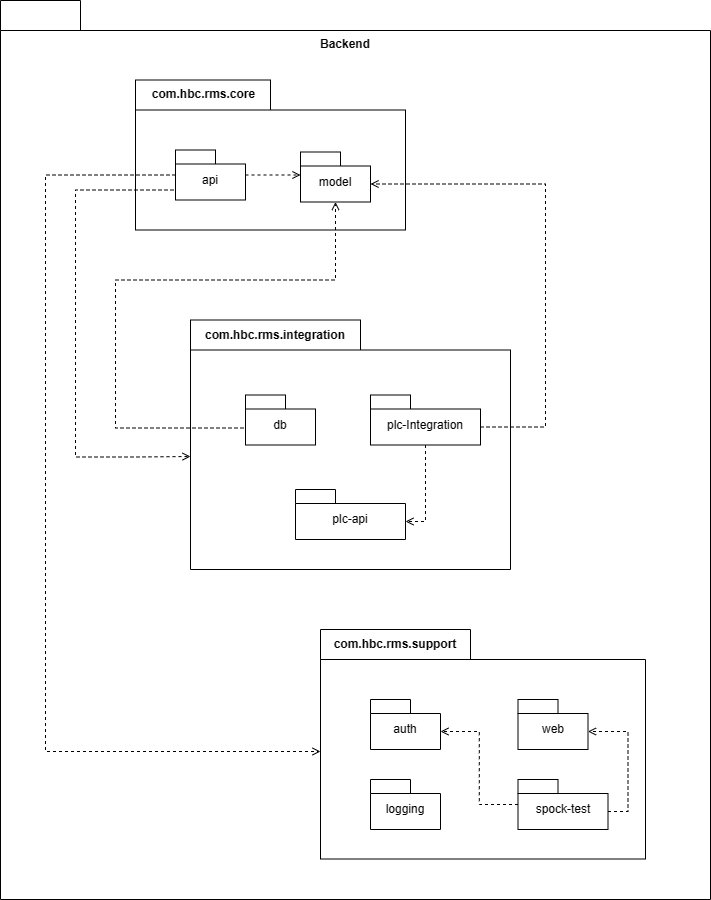

The diagram above was exported from draw.io. Its source (the exported page's mxGraphModel, read from the mxfile embedded in the PNG):
<mxGraphModel dx="1084" dy="794" grid="1" gridSize="10" guides="1" tooltips="1" connect="1" arrows="1" fold="1" page="1" pageScale="1" pageWidth="850" pageHeight="1100" math="0" shadow="0">
  <root>
    <mxCell id="0" />
    <mxCell id="1" parent="0" />
    <mxCell id="gjqt7qxh2wxf3SBSF23n-1" value="" style="shape=folder;fontStyle=1;tabWidth=80;tabHeight=30;tabPosition=left;html=1;boundedLbl=1;whiteSpace=wrap;" parent="1" vertex="1">
      <mxGeometry x="80" y="81" width="710" height="899" as="geometry" />
    </mxCell>
    <mxCell id="gjqt7qxh2wxf3SBSF23n-2" value="&lt;b&gt;Backend&lt;/b&gt;" style="text;html=1;align=center;verticalAlign=middle;whiteSpace=wrap;rounded=0;" parent="1" vertex="1">
      <mxGeometry x="395" y="110" width="60" height="30" as="geometry" />
    </mxCell>
    <mxCell id="gjqt7qxh2wxf3SBSF23n-9" value="" style="shape=folder;fontStyle=1;spacingTop=10;tabWidth=135;tabHeight=30;tabPosition=left;html=1;whiteSpace=wrap;" parent="1" vertex="1">
      <mxGeometry x="215" y="160.5" width="270" height="150" as="geometry" />
    </mxCell>
    <mxCell id="gjqt7qxh2wxf3SBSF23n-10" value="com.hbc.rms.core" style="text;html=1;align=center;verticalAlign=middle;whiteSpace=wrap;rounded=0;fontStyle=1" parent="1" vertex="1">
      <mxGeometry x="236" y="170" width="95" height="10" as="geometry" />
    </mxCell>
    <mxCell id="gjqt7qxh2wxf3SBSF23n-17" value="" style="shape=folder;fontStyle=1;spacingTop=10;tabWidth=170;tabHeight=30;tabPosition=left;html=1;whiteSpace=wrap;" parent="1" vertex="1">
      <mxGeometry x="270" y="400.5" width="320" height="249.5" as="geometry" />
    </mxCell>
    <mxCell id="gjqt7qxh2wxf3SBSF23n-18" value="com.hbc.rms.integration" style="text;html=1;align=center;verticalAlign=middle;whiteSpace=wrap;rounded=0;fontStyle=1" parent="1" vertex="1">
      <mxGeometry x="270" y="400.5" width="170" height="30" as="geometry" />
    </mxCell>
    <mxCell id="gjqt7qxh2wxf3SBSF23n-21" value="api" style="shape=folder;fontStyle=0;spacingTop=10;tabWidth=40;tabHeight=14;tabPosition=left;html=1;whiteSpace=wrap;" parent="1" vertex="1">
      <mxGeometry x="255" y="230.5" width="70" height="50" as="geometry" />
    </mxCell>
    <mxCell id="gjqt7qxh2wxf3SBSF23n-28" value="plc-Integration" style="shape=folder;fontStyle=0;spacingTop=10;tabWidth=40;tabHeight=14;tabPosition=left;html=1;whiteSpace=wrap;" parent="1" vertex="1">
      <mxGeometry x="450" y="475.5" width="110" height="50" as="geometry" />
    </mxCell>
    <mxCell id="gjqt7qxh2wxf3SBSF23n-29" value="model" style="shape=folder;fontStyle=0;spacingTop=10;tabWidth=40;tabHeight=14;tabPosition=left;html=1;whiteSpace=wrap;" parent="1" vertex="1">
      <mxGeometry x="380" y="232.5" width="70" height="50" as="geometry" />
    </mxCell>
    <mxCell id="gjqt7qxh2wxf3SBSF23n-30" value="db" style="shape=folder;fontStyle=0;spacingTop=10;tabWidth=40;tabHeight=14;tabPosition=left;html=1;whiteSpace=wrap;" parent="1" vertex="1">
      <mxGeometry x="325" y="475.5" width="70" height="50" as="geometry" />
    </mxCell>
    <mxCell id="gjqt7qxh2wxf3SBSF23n-31" value="plc-api" style="shape=folder;fontStyle=0;spacingTop=10;tabWidth=40;tabHeight=14;tabPosition=left;html=1;whiteSpace=wrap;" parent="1" vertex="1">
      <mxGeometry x="375" y="570" width="110" height="50" as="geometry" />
    </mxCell>
    <mxCell id="gjqt7qxh2wxf3SBSF23n-32" value="" style="shape=folder;fontStyle=1;spacingTop=10;tabWidth=150;tabHeight=30;tabPosition=left;html=1;whiteSpace=wrap;" parent="1" vertex="1">
      <mxGeometry x="400" y="710" width="325" height="229.5" as="geometry" />
    </mxCell>
    <mxCell id="gjqt7qxh2wxf3SBSF23n-33" value="com.hbc.rms.support" style="text;html=1;align=center;verticalAlign=middle;whiteSpace=wrap;rounded=0;fontStyle=1" parent="1" vertex="1">
      <mxGeometry x="395" y="710" width="160" height="30" as="geometry" />
    </mxCell>
    <mxCell id="gjqt7qxh2wxf3SBSF23n-34" value="logging" style="shape=folder;fontStyle=0;spacingTop=10;tabWidth=40;tabHeight=14;tabPosition=left;html=1;whiteSpace=wrap;" parent="1" vertex="1">
      <mxGeometry x="450" y="860" width="70" height="50" as="geometry" />
    </mxCell>
    <mxCell id="gjqt7qxh2wxf3SBSF23n-35" value="spock-test" style="shape=folder;fontStyle=0;spacingTop=10;tabWidth=40;tabHeight=14;tabPosition=left;html=1;whiteSpace=wrap;" parent="1" vertex="1">
      <mxGeometry x="597.5" y="860" width="90" height="50" as="geometry" />
    </mxCell>
    <mxCell id="3uUobWHpHCbT02eA_7YR-2" style="edgeStyle=orthogonalEdgeStyle;rounded=0;orthogonalLoop=1;jettySize=auto;html=1;entryX=0;entryY=0;entryDx=0;entryDy=136.5;entryPerimeter=0;dashed=1;endArrow=open;endFill=0;" parent="1" target="gjqt7qxh2wxf3SBSF23n-17" edge="1">
      <mxGeometry relative="1" as="geometry">
        <mxPoint x="255" y="260.4985714285714" as="sourcePoint" />
        <mxPoint x="270" y="522.47" as="targetPoint" />
        <Array as="points">
          <mxPoint x="255" y="270.5" />
          <mxPoint x="155" y="270.5" />
          <mxPoint x="155" y="537.5" />
          <mxPoint x="215" y="537.5" />
        </Array>
      </mxGeometry>
    </mxCell>
    <mxCell id="3uUobWHpHCbT02eA_7YR-3" style="edgeStyle=orthogonalEdgeStyle;rounded=0;orthogonalLoop=1;jettySize=auto;html=1;entryX=0;entryY=0;entryDx=0;entryDy=23;entryPerimeter=0;dashed=1;endArrow=open;endFill=0;" parent="1" source="gjqt7qxh2wxf3SBSF23n-21" target="gjqt7qxh2wxf3SBSF23n-29" edge="1">
      <mxGeometry relative="1" as="geometry" />
    </mxCell>
    <mxCell id="3uUobWHpHCbT02eA_7YR-4" style="edgeStyle=orthogonalEdgeStyle;rounded=0;orthogonalLoop=1;jettySize=auto;html=1;exitX=0;exitY=0;exitDx=0;exitDy=23;exitPerimeter=0;entryX=0.5;entryY=1;entryDx=0;entryDy=0;entryPerimeter=0;endArrow=open;endFill=0;dashed=1;" parent="1" source="gjqt7qxh2wxf3SBSF23n-30" target="gjqt7qxh2wxf3SBSF23n-29" edge="1">
      <mxGeometry relative="1" as="geometry">
        <Array as="points">
          <mxPoint x="325" y="508.5" />
          <mxPoint x="195" y="508.5" />
          <mxPoint x="195" y="360.5" />
          <mxPoint x="415" y="360.5" />
        </Array>
      </mxGeometry>
    </mxCell>
    <mxCell id="3uUobWHpHCbT02eA_7YR-5" style="edgeStyle=orthogonalEdgeStyle;rounded=0;orthogonalLoop=1;jettySize=auto;html=1;exitX=0.5;exitY=1;exitDx=0;exitDy=0;exitPerimeter=0;entryX=0;entryY=0;entryDx=110;entryDy=32;entryPerimeter=0;endArrow=open;endFill=0;dashed=1;" parent="1" source="gjqt7qxh2wxf3SBSF23n-28" target="gjqt7qxh2wxf3SBSF23n-31" edge="1">
      <mxGeometry relative="1" as="geometry" />
    </mxCell>
    <mxCell id="3uUobWHpHCbT02eA_7YR-6" style="edgeStyle=orthogonalEdgeStyle;rounded=0;orthogonalLoop=1;jettySize=auto;html=1;exitX=0;exitY=0;exitDx=110;exitDy=32;exitPerimeter=0;entryX=0;entryY=0;entryDx=70;entryDy=32;entryPerimeter=0;endArrow=open;endFill=0;dashed=1;" parent="1" source="gjqt7qxh2wxf3SBSF23n-28" target="gjqt7qxh2wxf3SBSF23n-29" edge="1">
      <mxGeometry relative="1" as="geometry">
        <Array as="points">
          <mxPoint x="625" y="507.5" />
          <mxPoint x="625" y="264.5" />
        </Array>
      </mxGeometry>
    </mxCell>
    <mxCell id="3uUobWHpHCbT02eA_7YR-7" value="auth" style="shape=folder;fontStyle=0;spacingTop=10;tabWidth=40;tabHeight=14;tabPosition=left;html=1;whiteSpace=wrap;" parent="1" vertex="1">
      <mxGeometry x="450" y="780" width="70" height="50" as="geometry" />
    </mxCell>
    <mxCell id="3uUobWHpHCbT02eA_7YR-8" value="web" style="shape=folder;fontStyle=0;spacingTop=10;tabWidth=40;tabHeight=14;tabPosition=left;html=1;whiteSpace=wrap;" parent="1" vertex="1">
      <mxGeometry x="597.5" y="780" width="70" height="50" as="geometry" />
    </mxCell>
    <mxCell id="3uUobWHpHCbT02eA_7YR-9" style="edgeStyle=orthogonalEdgeStyle;rounded=0;orthogonalLoop=1;jettySize=auto;html=1;entryX=0;entryY=0;entryDx=0;entryDy=122;entryPerimeter=0;endArrow=open;endFill=0;dashed=1;" parent="1" source="gjqt7qxh2wxf3SBSF23n-21" target="gjqt7qxh2wxf3SBSF23n-32" edge="1">
      <mxGeometry relative="1" as="geometry">
        <Array as="points">
          <mxPoint x="125" y="256" />
          <mxPoint x="125" y="832" />
        </Array>
      </mxGeometry>
    </mxCell>
    <mxCell id="3uUobWHpHCbT02eA_7YR-10" style="edgeStyle=orthogonalEdgeStyle;rounded=0;orthogonalLoop=1;jettySize=auto;html=1;entryX=0;entryY=0;entryDx=70;entryDy=32;entryPerimeter=0;dashed=1;endArrow=open;endFill=0;" parent="1" source="gjqt7qxh2wxf3SBSF23n-35" target="3uUobWHpHCbT02eA_7YR-7" edge="1">
      <mxGeometry relative="1" as="geometry" />
    </mxCell>
    <mxCell id="3uUobWHpHCbT02eA_7YR-11" style="edgeStyle=orthogonalEdgeStyle;rounded=0;orthogonalLoop=1;jettySize=auto;html=1;exitX=0;exitY=0;exitDx=90;exitDy=32;exitPerimeter=0;entryX=0;entryY=0;entryDx=70;entryDy=32;entryPerimeter=0;endArrow=open;endFill=0;dashed=1;" parent="1" source="gjqt7qxh2wxf3SBSF23n-35" target="3uUobWHpHCbT02eA_7YR-8" edge="1">
      <mxGeometry relative="1" as="geometry" />
    </mxCell>
  </root>
</mxGraphModel>